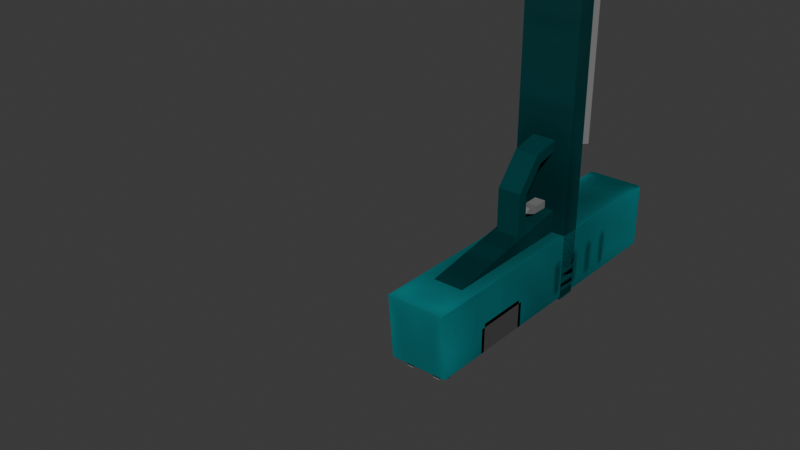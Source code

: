 # Source: pistol.blend  (saved by Blender 5.1.29; exported with 4.5.12 LTS)
import bpy
from mathutils import Matrix  # noqa: F401  (used for matrix-valued properties, if any)

bpy.ops.wm.read_factory_settings(use_empty=True)
scene = bpy.context.scene
scene.name = 'Scene'

# ---- collections
col_collection = bpy.data.collections.new('Collection'); scene.collection.children.link(col_collection)

# ---- images (referenced by path relative to the original .blend; pixels are not part of the script)
import os
ASSET_DIR = os.environ.get("B2B_ASSET_DIR", "")  # directory of the original .blend (textures are referenced by path, not embedded)
HERE = os.path.dirname(os.path.abspath(__file__))  # packed textures are extracted next to this script under _unpacked/

def load_image(name, relpath, width, height, colorspace="sRGB"):
    """Load a texture the original file referenced (path relative to the .blend, or extracted next to this script)."""
    p = next((c for c in (os.path.join(HERE, relpath), os.path.join(ASSET_DIR, relpath)) if relpath and os.path.exists(c)), "")
    if p:
        img = bpy.data.images.load(p, check_existing=True)
        img.name = name
    else:  # same state as the original file: an image datablock whose file is absent (Cycles renders it pink)
        img = bpy.data.images.new(name, width, height)
        img.source = "FILE"
        img.filepath = "//" + (relpath or name)
    img.colorspace_settings.name = colorspace
    return img
img_pistol = load_image('pistol', '_unpacked/pistol.ef8a49ff.png', 128, 128, 'sRGB')

# ---- materials (node trees are filled in below, after node groups)
mat_pistol = bpy.data.materials.new('pistol')
mat_pistol.use_backface_culling = True

# ---- material node trees
mat_pistol.use_nodes = True; mat_pistol.node_tree.nodes.clear()
_N = mat_pistol.node_tree.nodes; _L = mat_pistol.node_tree.links
n0 = _N.new('ShaderNodeBsdfPrincipled'); n0.name = 'Principled BSDF'; n0.location = (-200, 100)
n0.inputs[2].default_value = 1.0
n0.inputs[13].default_value = 0.0
n1 = _N.new('ShaderNodeOutputMaterial'); n1.name = 'Material Output'; n1.location = (200, 100)
n2 = _N.new('ShaderNodeTexImage'); n2.name = 'Image Texture'; n2.location = (-490, 80)
n2.image = img_pistol
n2.interpolation = 'Closest'
_L.new(n0.outputs[0], n1.inputs[0])
_L.new(n2.outputs[0], n0.inputs[0])
n1.is_active_output = True

# ---- world
world_world = bpy.data.worlds.new('World'); scene.world = world_world
world_world.use_nodes = True; world_world.node_tree.nodes.clear()
_N = world_world.node_tree.nodes; _L = world_world.node_tree.links
n0 = _N.new('ShaderNodeOutputWorld'); n0.name = 'World Output'; n0.location = (200, 100)
n1 = _N.new('ShaderNodeBackground'); n1.name = 'Background'; n1.location = (-200, 100)
n1.inputs[0].default_value = (0.05088, 0.05088, 0.05088, 1.0)
_L.new(n1.outputs[0], n0.inputs[0])
n0.is_active_output = True
world_world.color = (0.05088, 0.05088, 0.05088)
world_world.sun_shadow_jitter_overblur = 0.0

# ---- meshes
me_cube_001 = bpy.data.meshes.new('Cube.001')
me_cube_001.from_pydata([(0.0, -0.02501, 0.065), (0.0, -0.03524, 0.07392), (0.0, 0.009647, 0.065), (0.0, 0.01476, 0.07392), (0.006528, -0.02501, 0.065), (0.0125, -0.03524, 0.07392), (0.006528, 0.009647, 0.065), (0.0125, 0.01476, 0.07392), (0.0, -0.01395, -0.003453), (0.0, 0.02071, -0.003453), (0.006528, -0.01395, -0.003453), (0.006528, 0.02071, -0.003453), (0.0, -0.129, 0.065), (0.0, -0.129, 0.07392), (0.0125, -0.129, 0.07392), (0.0125, -0.129, 0.065), (0.0, 0.01476, 0.065), (0.0, -0.03524, 0.065), (0.0125, 0.01476, 0.065), (0.0125, -0.03524, 0.065), (0.0, -0.1376, 0.09531), (0.0, -0.04686, 0.09531), (0.0, -0.1376, 0.08141), (0.006948, -0.1376, 0.08836), (0.0, -0.04686, 0.08141), (0.006948, -0.04686, 0.08836), (0.0, -0.1376, 0.09863), (0.0, -0.1376, 0.07809), (0.01201, -0.1376, 0.08836), (0.01201, -0.1854, 0.08836), (0.0, -0.1854, 0.07809), (0.0, -0.1854, 0.09863)], [], [(16, 3, 7, 18), (18, 7, 5, 19), (5, 1, 13, 14), (7, 3, 1, 5), (9, 11, 10, 8), (6, 4, 10, 11), (4, 0, 8, 10), (2, 6, 11, 9), (15, 14, 13, 12), (19, 5, 14, 15), (17, 19, 15, 12), (18, 19, 17, 16), (24, 25, 23, 22), (25, 21, 20, 23), (27, 26, 28), (30, 29, 31), (28, 26, 31, 29), (27, 28, 29, 30)])
_uv = me_cube_001.uv_layers.new(name='UVMap')
_uv.uv.foreach_set('vector', [0.125, 0.8594, 0.07812, 0.8594, 0.07812, 0.7969, 0.125, 0.7969, 0.125, 0.7969, 0.07812, 0.7969, 0.07812, 0.5469, 0.125, 0.5469, 0.25, 0.2656, 0.3125, 0.2656, 0.3125, 0.7344, 0.25, 0.7344, 0.25, 0.01562, 0.3125, 0.01562, 0.3125, 0.2656, 0.25, 0.2656, 0.04688, 0.5312, 0.01562, 0.5312, 0.01562, 0.3594, 0.04688, 0.3594, 0.8672, 0.8438, 0.6953, 0.875, 0.6953, 0.5234, 0.8672, 0.5, 0.01562, 0.01562, 0.04688, 0.01562, 0.04688, 0.3594, 0.01562, 0.3594, 0.04688, 0.8828, 0.01562, 0.8828, 0.01562, 0.5312, 0.04688, 0.5312, 0.125, 0.07812, 0.07812, 0.07812, 0.07812, 0.01562, 0.125, 0.01562, 0.125, 0.5469, 0.07812, 0.5469, 0.07812, 0.07812, 0.125, 0.07812, 0.4062, 0.4844, 0.3438, 0.4844, 0.3438, 0.01562, 0.4062, 0.01562, 0.3438, 0.7344, 0.3438, 0.4844, 0.4062, 0.4844, 0.4062, 0.7344, 0.6953, 0.01562, 0.75, 0.01562, 0.75, 0.4688, 0.6953, 0.4688, 0.75, 0.01562, 0.7969, 0.01562, 0.7969, 0.4688, 0.75, 0.4688, 0.3281, 0.7656, 0.4062, 0.8281, 0.3281, 0.8438, 0.4062, 0.875, 0.4062, 0.9531, 0.3281, 0.9375, 0.9062, 0.01562, 0.9844, 0.01562, 0.9844, 0.25, 0.9062, 0.25, 0.8281, 0.01562, 0.9062, 0.01562, 0.9062, 0.25, 0.8281, 0.25])
me_cube_001.materials.append(mat_pistol)
me_cube_001.use_paint_bone_selection = False
me_cube_001.use_paint_mask = True
me_cube_001.update()
me_cube_002 = bpy.data.meshes.new('Cube.002')
me_cube_002.from_pydata([(0.0, 0.01476, 0.07392), (0.0125, -0.03524, 0.07392), (0.0125, 0.01476, 0.07392), (0.0, -0.129, 0.07392), (0.0125, -0.129, 0.07392), (0.0, -0.03524, 0.1025), (0.0, 0.01209, 0.1025), (0.0125, 0.01209, 0.1025), (0.0125, -0.03524, 0.1025), (0.0125, -0.129, 0.1025), (0.0, -0.129, 0.1025), (0.0, -0.1214, 0.1025), (0.002236, -0.1214, 0.1025), (0.002236, -0.1255, 0.1025), (0.0, -0.1255, 0.1025), (0.002236, -0.1214, 0.1061), (0.0, -0.1214, 0.1061), (0.002236, -0.1255, 0.1038), (0.0, -0.1255, 0.1038), (0.004849, 0.004655, 0.1025), (0.004849, 0.009194, 0.1025), (0.007651, 0.009194, 0.1025), (0.007651, 0.004655, 0.1025), (0.004849, 0.004655, 0.1038), (0.004849, 0.009194, 0.1061), (0.007651, 0.009194, 0.1061), (0.007651, 0.004655, 0.1038), (0.0, -0.03524, 0.07392), (0.0125, -0.03524, 0.09145), (0.0125, -0.01247, 0.1025), (0.0125, -0.01258, 0.09145), (0.0, -0.01241, 0.1025)], [], [(8, 5, 10, 9), (7, 6, 31, 29), (1, 2, 7, 29, 30, 28), (2, 0, 6, 7), (4, 1, 28, 8, 9), (3, 4, 9, 10), (15, 16, 18, 17), (13, 12, 15, 17), (14, 13, 17, 18), (12, 11, 16, 15), (25, 24, 23, 26), (22, 21, 25, 26), (20, 19, 23, 24), (19, 22, 26, 23), (21, 20, 24, 25), (1, 4, 3, 27), (2, 1, 27, 0), (28, 30, 29, 8), (29, 31, 5, 8)])
_uv = me_cube_002.uv_layers.new(name='UVMap')
_uv.uv.foreach_set('vector', [0.2188, 0.4766, 0.1562, 0.4766, 0.1562, 0.01562, 0.2188, 0.01562, 0.2188, 0.7031, 0.1562, 0.7031, 0.1562, 0.5858, 0.2188, 0.5855, 0.4375, 0.2578, 0.4375, 0.01562, 0.5781, 0.03125, 0.5781, 0.1488, 0.5238, 0.1489, 0.5238, 0.2578, 0.2188, 0.8438, 0.1562, 0.8438, 0.1562, 0.7031, 0.2188, 0.7031, 0.4375, 0.7188, 0.4375, 0.2578, 0.5238, 0.2578, 0.5781, 0.2578, 0.5781, 0.7188, 0.8281, 0.3281, 0.8906, 0.3281, 0.8906, 0.4688, 0.8281, 0.4688, 0.9297, 0.4688, 0.9219, 0.4688, 0.9219, 0.4453, 0.9297, 0.4453, 0.07812, 0.9219, 0.07812, 0.8984, 0.09375, 0.8984, 0.08594, 0.9219, 0.9219, 0.4375, 0.9297, 0.4375, 0.9297, 0.4453, 0.9219, 0.4453, 0.07812, 0.8984, 0.07812, 0.8906, 0.09375, 0.8906, 0.09375, 0.8984, 0.2188, 0.9062, 0.2031, 0.9062, 0.2031, 0.8828, 0.2188, 0.8828, 0.1562, 0.9375, 0.1562, 0.9141, 0.1719, 0.9141, 0.1641, 0.9375, 0.1562, 0.8984, 0.1562, 0.875, 0.1641, 0.875, 0.1719, 0.8984, 0.2031, 0.875, 0.2188, 0.875, 0.2188, 0.8828, 0.2031, 0.8828, 0.1562, 0.9141, 0.1562, 0.8984, 0.1719, 0.8984, 0.1719, 0.9141, 0.6016, 0.4766, 0.6016, 0.01562, 0.6641, 0.01562, 0.6641, 0.4766, 0.6016, 0.7188, 0.6016, 0.4766, 0.6641, 0.4766, 0.6641, 0.7188, 0.5238, 0.2578, 0.5238, 0.1489, 0.5781, 0.1488, 0.5781, 0.2578, 0.2188, 0.5855, 0.1562, 0.5858, 0.1562, 0.4766, 0.2188, 0.4766])
me_cube_002.materials.append(mat_pistol)
me_cube_002.update()
me_cube_003 = bpy.data.meshes.new('Cube.003')
me_cube_003.from_pydata([(-0.005019, -0.05089, 0.06603), (0.005019, -0.02019, 0.04718), (-0.005019, -0.02019, 0.04718), (-0.005019, -0.03826, 0.04688), (0.005019, -0.05089, 0.06603), (0.005019, -0.03826, 0.04688), (0.005019, -0.04854, 0.0556), (-0.005019, -0.04854, 0.0556), (0.002404, -0.02485, 0.0654), (-0.002404, -0.02485, 0.0654), (0.002404, -0.02495, 0.05745), (-0.002404, -0.02495, 0.05745), (0.002404, -0.02744, 0.05116), (-0.002404, -0.02744, 0.05116), (-0.005019, -0.05576, 0.06603), (0.005019, -0.02019, 0.04218), (-0.005019, -0.02019, 0.04218), (-0.005019, -0.03998, 0.04218), (0.005019, -0.05576, 0.06603), (0.005019, -0.03998, 0.04218), (0.005019, -0.0528, 0.05298), (-0.005019, -0.0528, 0.05298), (0.002404, -0.02823, 0.0654), (-0.002404, -0.02823, 0.0654), (0.002404, -0.02808, 0.05892), (-0.002404, -0.02808, 0.05892), (0.002404, -0.02891, 0.05376), (-0.002404, -0.02891, 0.05376)], [], [(7, 6, 5, 3), (0, 4, 6, 7), (3, 5, 1, 2), (9, 8, 10, 11), (11, 10, 12, 13), (21, 17, 19, 20), (14, 21, 20, 18), (17, 16, 15, 19), (23, 25, 24, 22), (25, 27, 26, 24), (1, 5, 19, 15), (7, 3, 17, 21), (5, 6, 20, 19), (6, 4, 18, 20), (0, 7, 21, 14), (3, 2, 16, 17), (10, 8, 22, 24), (9, 11, 25, 23), (13, 12, 26, 27), (12, 10, 24, 26), (11, 13, 27, 25)])
_uv = me_cube_003.uv_layers.new(name='UVMap')
_uv.uv.foreach_set('vector', [0.9453, 0.9062, 0.8984, 0.9062, 0.8984, 0.8438, 0.9453, 0.8438, 0.9453, 0.9531, 0.8984, 0.9531, 0.8984, 0.9062, 0.9453, 0.9062, 0.9453, 0.8438, 0.8984, 0.8438, 0.8984, 0.7578, 0.9453, 0.7578, 0.5547, 0.8203, 0.5312, 0.8203, 0.5312, 0.7812, 0.5547, 0.7812, 0.5547, 0.7812, 0.5312, 0.7812, 0.5312, 0.75, 0.5547, 0.75, 0.8984, 0.6641, 0.8984, 0.5938, 0.9453, 0.5938, 0.9453, 0.6641, 0.8984, 0.7266, 0.8984, 0.6641, 0.9453, 0.6641, 0.9453, 0.7266, 0.8984, 0.5938, 0.8984, 0.5, 0.9453, 0.5, 0.9453, 0.5938, 0.2734, 0.8281, 0.2734, 0.7969, 0.2969, 0.7969, 0.2969, 0.8281, 0.2734, 0.7969, 0.2734, 0.7734, 0.2969, 0.7734, 0.2969, 0.7969, 0.4375, 0.9375, 0.4766, 0.8672, 0.5, 0.8672, 0.4531, 0.9453, 0.6328, 0.8906, 0.6406, 0.8359, 0.6641, 0.8281, 0.6562, 0.9062, 0.4766, 0.8672, 0.4688, 0.8047, 0.4922, 0.7969, 0.5, 0.8672, 0.4688, 0.8047, 0.4375, 0.7734, 0.4453, 0.75, 0.4922, 0.7969, 0.6016, 0.9297, 0.6328, 0.8906, 0.6562, 0.9062, 0.6094, 0.9453, 0.6406, 0.8359, 0.6016, 0.7656, 0.6172, 0.75, 0.6641, 0.8281, 0.2891, 0.8906, 0.2891, 0.9297, 0.2734, 0.9297, 0.2734, 0.8984, 0.5312, 0.9141, 0.5312, 0.8828, 0.5469, 0.8828, 0.5469, 0.9141, 0.2734, 0.7656, 0.2969, 0.7656, 0.2969, 0.7734, 0.2734, 0.7734, 0.2812, 0.8594, 0.2891, 0.8906, 0.2734, 0.8984, 0.2734, 0.875, 0.5312, 0.8828, 0.5391, 0.8516, 0.5469, 0.8594, 0.5469, 0.8828])
me_cube_003.materials.append(mat_pistol)
me_cube_003.use_paint_bone_selection = False
me_cube_003.use_paint_mask = True
me_cube_003.update()
arm_armature = bpy.data.armatures.new('Armature')  # bones are not reproduced

# ---- objects
ob_cube = bpy.data.objects.new('Cube', me_cube_001)
ob_cube_001 = bpy.data.objects.new('Cube.001', me_cube_002)
ob_cube_002 = bpy.data.objects.new('Cube.002', me_cube_003)
ob_hand_l = bpy.data.objects.new('hand_l', None)
ob_pole_l = bpy.data.objects.new('pole_l', None)
ob_arm_l = bpy.data.objects.new('arm_l', None)
ob_armature = bpy.data.objects.new('Armature', arm_armature)
ob_pole_r = bpy.data.objects.new('pole_r', None)
ob_hand_r = bpy.data.objects.new('hand_r', None)
ob_arm_r = bpy.data.objects.new('arm_r', None)
ob_muzle = bpy.data.objects.new('muzle', None)

# ---- transforms, parenting, visibility, modifiers, constraints
ob_cube.parent = ob_armature
ob_cube.matrix_parent_inverse = Matrix(((1.0, 2.384e-07, 0.0, -0.0), (-2.842e-14, 1.192e-07, 1.0, -0.05819), (2.384e-07, -1.0, 0.0, -0.0), (-0.0, 0.0, -0.0, 1.0)))
ob_cube.location = (0.0, 0.0, 0.0)
_m = ob_cube.modifiers.new('Mirror', 'MIRROR')
_m.use_clip = True
ob_cube_001.parent = ob_armature
ob_cube_001.matrix_parent_inverse = Matrix(((1.0, -1.555e-14, 1.51e-07, -1.345e-08), (2.842e-14, -1.0, -5.684e-14, -0.05944), (1.51e-07, 8.837e-09, -1.0, 0.08906), (-0.0, 0.0, 0.0, 1.0)))
ob_cube_001.location = (0.0, 0.0, 0.0)
_m = ob_cube_001.modifiers.new('Mirror', 'MIRROR')
_m.use_clip = True
ob_cube_002.parent = ob_armature
ob_cube_002.matrix_parent_inverse = Matrix(((1.0, 2.384e-07, 0.0, -0.0), (-2.842e-14, 1.192e-07, 1.0, -0.05819), (2.384e-07, -1.0, 0.0, -0.0), (-0.0, 0.0, -0.0, 1.0)))
ob_cube_002.location = (0.0, 0.0, 0.0)
ob_hand_l.location = (0.2132, 0.6669, -0.3057)
ob_hand_l.rotation_euler = (-3.142, -2.849e-14, 3.142)
ob_hand_l.empty_display_size = 0.05
ob_pole_l.location = (0.2132, 0.8613, -0.1099)
ob_pole_l.empty_display_size = 0.05
ob_arm_l.location = (0.2132, 0.7192, 0.1262)
ob_arm_l.empty_display_size = 0.05
ob_armature.location = (0.0, 0.0, 0.0)
ob_armature.show_in_front = True
ob_pole_r.location = (-0.1005, 0.2001, -0.6854)
ob_pole_r.empty_display_size = 0.05
ob_hand_r.parent = ob_armature
ob_hand_r.matrix_parent_inverse = Matrix(((1.0, 2.384e-07, 0.0, -0.0), (-2.842e-14, 1.192e-07, 1.0, -0.05819), (2.384e-07, -1.0, 0.0, -0.0), (-0.0, 0.0, -0.0, 1.0)))
ob_hand_r.location = (0.0006962, 0.05869, 0.02406)
ob_hand_r.rotation_euler = (1.571, 3.142, -3.31e-07)
ob_hand_r.empty_display_size = 0.05
ob_arm_r.location = (-0.03652, 0.1962, 0.1262)
ob_arm_r.empty_display_size = 0.05
ob_muzle.parent = ob_cube
ob_muzle.location = (1.97e-17, -0.1982, 0.08871)
ob_muzle.rotation_euler = (0.0, -0.0, 3.142)
ob_muzle.empty_display_size = 0.05

# ---- collection membership
col_collection.objects.link(ob_cube)
col_collection.objects.link(ob_cube_001)
col_collection.objects.link(ob_cube_002)
col_collection.objects.link(ob_hand_l)
col_collection.objects.link(ob_pole_l)
col_collection.objects.link(ob_arm_l)
col_collection.objects.link(ob_armature)
col_collection.objects.link(ob_pole_r)
col_collection.objects.link(ob_hand_r)
col_collection.objects.link(ob_arm_r)
col_collection.objects.link(ob_muzle)

# ---- scene / render settings (as saved in the file)
scene.frame_start = 1; scene.frame_end = 250; scene.frame_set(16)
scene.render.engine = 'BLENDER_EEVEE_NEXT'
scene.render.fps = 30
scene.render.bake_bias = 0.0
scene.render.bake_samples = 0
scene.cycles.sampling_pattern = 'TABULATED_SOBOL'
scene.eevee.use_volume_custom_range = False
bpy.context.view_layer.update()

# ---- added for rendering (the .blend has no active camera and no usable light): camera, sun
cam_auto = bpy.data.cameras.new('AutoCamera')
cam_auto.lens = 50.0
cam_auto.sensor_width = 36.0
cam_auto.clip_end = 1000.0
ob_auto_camera = bpy.data.objects.new('AutoCamera', cam_auto)
scene.collection.objects.link(ob_auto_camera)
ob_auto_camera.location = (0.21725, -0.343071, 0.225145)
ob_auto_camera.rotation_euler = (1.09748, -7.21219e-08, 0.694738)
scene.camera = ob_auto_camera
light_auto_sun = bpy.data.lights.new('AutoSun', 'SUN')
light_auto_sun.energy = 3.0
light_auto_sun.angle = 0.0523599
ob_auto_sun = bpy.data.objects.new('AutoSun', light_auto_sun)
scene.collection.objects.link(ob_auto_sun)
ob_auto_sun.rotation_euler = (0.872665, 0.174533, 0.523599)
bpy.context.view_layer.update()
